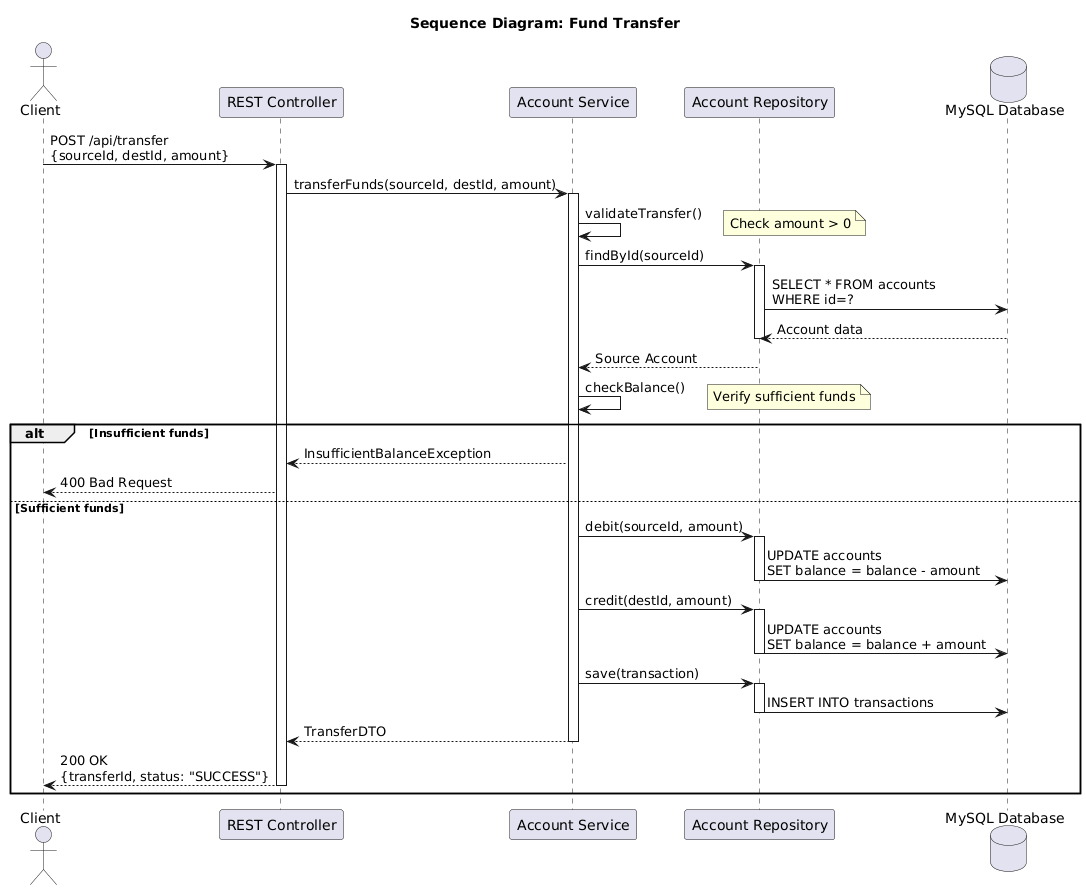

The diagram above was rendered by PlantUML. Its source (embedded in the PNG):
@startuml
title Sequence Diagram: Fund Transfer

actor Client
participant "REST Controller" as Controller
participant "Account Service" as Service
participant "Account Repository" as Repo
database "MySQL Database" as DB

Client -> Controller: POST /api/transfer\n{sourceId, destId, amount}
activate Controller

Controller -> Service: transferFunds(sourceId, destId, amount)
activate Service

Service -> Service: validateTransfer()
note right: Check amount > 0

Service -> Repo: findById(sourceId)
activate Repo
Repo -> DB: SELECT * FROM accounts\nWHERE id=?
DB --> Repo: Account data
deactivate Repo
Repo --> Service: Source Account

Service -> Service: checkBalance()
note right: Verify sufficient funds

alt Insufficient funds
    Service --> Controller: InsufficientBalanceException
    Controller --> Client: 400 Bad Request
else Sufficient funds
    Service -> Repo: debit(sourceId, amount)
    activate Repo
    Repo -> DB: UPDATE accounts\nSET balance = balance - amount
    deactivate Repo
    
    Service -> Repo: credit(destId, amount)
    activate Repo
    Repo -> DB: UPDATE accounts\nSET balance = balance + amount
    deactivate Repo
    
    Service -> Repo: save(transaction)
    activate Repo
    Repo -> DB: INSERT INTO transactions
    deactivate Repo
    
    Service --> Controller: TransferDTO
    deactivate Service
    Controller --> Client: 200 OK\n{transferId, status: "SUCCESS"}
    deactivate Controller
end
@enduml